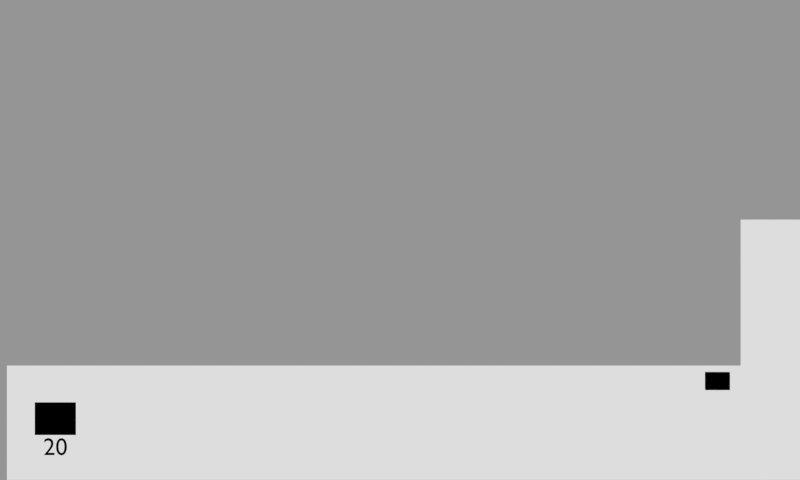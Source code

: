 # Source: HUD.blend  (saved by Blender 2.75.0; exported with 4.5.12 LTS)
import bpy
from mathutils import Matrix  # noqa: F401  (used for matrix-valued properties, if any)

bpy.ops.wm.read_factory_settings(use_empty=True)
scene = bpy.context.scene
scene.name = 'Hud'

# ---- collections
col_collection_1 = bpy.data.collections.new('Collection 1'); scene.collection.children.link(col_collection_1)

# ---- materials (node trees are filled in below, after node groups)
mat_hud = bpy.data.materials.new('HUD')
mat_hud.alpha_threshold = 0.0
mat_hud.use_transparent_shadow = False
mat_hud.roughness = 0.5
mat_lifebar = bpy.data.materials.new('LifeBar')
mat_lifebar.alpha_threshold = 0.0
mat_lifebar.use_transparent_shadow = False
mat_lifebar.diffuse_color = (1.0, 1.0, 1.0, 1.0)
mat_lifebar.roughness = 0.5
mat_rockethudreload = bpy.data.materials.new('rockethudreload')
mat_rockethudreload.alpha_threshold = 0.0
mat_rockethudreload.use_transparent_shadow = False
mat_rockethudreload.roughness = 0.5

# ---- material node trees

# ---- cameras
cam_camera_001 = bpy.data.cameras.new('Camera.001')
cam_camera_001.type = 'ORTHO'
cam_camera_001.clip_end = 100.0
cam_camera_001.lens = 35.0
cam_camera_001.sensor_width = 32.0
cam_camera_001.sensor_height = 18.0
cam_camera_001.display_size = 2.0
cam_camera_001.dof.focus_distance = 0.0
cam_camera_001.dof.aperture_fstop = 128.0

# ---- meshes
me_plane_008 = bpy.data.meshes.new('Plane.008')
me_plane_008.from_pydata([(-1.0, -1.0, 0.0), (1.0, -1.0, 0.0), (-1.0, 1.0, 0.0), (1.0, 1.0, 0.0)], [], [(0, 1, 3, 2)])
_uv = me_plane_008.uv_layers.new(name='UVMap')
_uv.uv.foreach_set('vector', [0.8547, 0.2085, 0.926, 0.2085, 0.926, 0.256, 0.8547, 0.256])
me_plane_008.materials.append(mat_hud)
me_plane_008.use_remesh_preserve_volume = False
me_plane_008.use_remesh_preserve_attributes = False
me_plane_008.use_mirror_vertex_groups = False
me_plane_008.update()
me_plane_007 = bpy.data.meshes.new('Plane.007')
me_plane_007.from_pydata([(-1.0, -1.0, 0.0), (1.0, -1.0, 0.0), (-1.0, 1.0, 0.0), (1.0, 1.0, 0.0)], [], [(0, 1, 3, 2)])
_uv = me_plane_007.uv_layers.new(name='UVMap')
_uv.uv.foreach_set('vector', [0.8547, 0.2622, 0.926, 0.2622, 0.926, 0.3098, 0.8547, 0.3098])
me_plane_007.materials.append(mat_hud)
me_plane_007.use_remesh_preserve_volume = False
me_plane_007.use_remesh_preserve_attributes = False
me_plane_007.use_mirror_vertex_groups = False
me_plane_007.update()
me_plane_006 = bpy.data.meshes.new('Plane.006')
me_plane_006.from_pydata([(-1.0, -1.0, 0.0), (1.0, -1.0, 0.0), (-1.0, 1.0, 0.0), (1.0, 1.0, 0.0)], [], [(0, 1, 3, 2)])
_uv = me_plane_006.uv_layers.new(name='UVMap')
_uv.uv.foreach_set('vector', [0.8665, 0.3192, 0.9142, 0.3192, 0.9142, 0.3668, 0.8665, 0.3668])
me_plane_006.materials.append(mat_hud)
me_plane_006.use_remesh_preserve_volume = False
me_plane_006.use_remesh_preserve_attributes = False
me_plane_006.use_mirror_vertex_groups = False
me_plane_006.update()
me_plane_005 = bpy.data.meshes.new('Plane.005')
me_plane_005.from_pydata([(-1.0, -1.0, 0.0), (1.0, -1.0, 0.0), (-1.0, 1.0, 0.0), (1.0, 1.0, 0.0)], [], [(0, 1, 3, 2)])
_uv = me_plane_005.uv_layers.new(name='UVMap')
_uv.uv.foreach_set('vector', [0.8542, 0.3754, 0.9265, 0.3754, 0.9265, 0.423, 0.8542, 0.423])
me_plane_005.materials.append(mat_hud)
me_plane_005.use_remesh_preserve_volume = False
me_plane_005.use_remesh_preserve_attributes = False
me_plane_005.use_mirror_vertex_groups = False
me_plane_005.update()
me_plane_004 = bpy.data.meshes.new('Plane.004')
me_plane_004.from_pydata([(-1.0, -1.0, 0.0), (1.0, -1.0, 0.0), (-1.0, 1.0, 0.0), (1.0, 1.0, 0.0)], [], [(0, 1, 3, 2)])
_uv = me_plane_004.uv_layers.new(name='UVMap')
_uv.uv.foreach_set('vector', [0.8462, 0.4291, 0.9185, 0.4291, 0.9185, 0.4767, 0.8462, 0.4767])
me_plane_004.materials.append(mat_hud)
me_plane_004.use_remesh_preserve_volume = False
me_plane_004.use_remesh_preserve_attributes = False
me_plane_004.use_mirror_vertex_groups = False
me_plane_004.update()
me_plane_003 = bpy.data.meshes.new('Plane.003')
me_plane_003.from_pydata([(-1.0, -1.0, 0.0), (1.0, -1.0, 0.0), (-1.0, 1.0, 0.0), (1.0, 1.0, 0.0)], [], [(0, 1, 3, 2)])
_uv = me_plane_003.uv_layers.new(name='UVMap')
_uv.uv.foreach_set('vector', [0.8657, 0.4865, 0.9094, 0.4865, 0.9094, 0.5341, 0.8657, 0.5341])
me_plane_003.materials.append(mat_hud)
me_plane_003.use_remesh_preserve_volume = False
me_plane_003.use_remesh_preserve_attributes = False
me_plane_003.use_mirror_vertex_groups = False
me_plane_003.update()
me_plane_002 = bpy.data.meshes.new('Plane.002')
me_plane_002.from_pydata([(-1.0, -1.0, 0.0), (1.0, -1.0, 0.0), (-1.0, 1.0, 0.0), (1.0, 1.0, 0.0)], [], [(0, 1, 3, 2)])
_uv = me_plane_002.uv_layers.new(name='UVMap')
_uv.uv.foreach_set('vector', [0.8657, 0.5409, 0.9094, 0.5409, 0.9094, 0.5885, 0.8657, 0.5885])
me_plane_002.materials.append(mat_hud)
me_plane_002.use_remesh_preserve_volume = False
me_plane_002.use_remesh_preserve_attributes = False
me_plane_002.use_mirror_vertex_groups = False
me_plane_002.update()
me_plane_001 = bpy.data.meshes.new('Plane.001')
me_plane_001.from_pydata([(1.34, -1.0, 0.0), (1.34, 0.3333, 0.0), (1.34, -0.414, 0.0), (-1.505, -1.0, 0.0), (1.118, -1.0, 0.0), (1.118, 0.3333, 0.0), (1.118, -0.414, 0.0), (-1.505, -0.414, 0.0), (-0.4529, -1.0, 0.0), (0.318, -1.0, 0.0), (0.318, -0.414, 0.0), (-0.4529, -0.414, 0.0), (-1.149, -0.414, 0.0), (-1.149, -1.0, 0.0), (0.7696, -1.0, 0.0), (0.7696, -0.414, 0.0), (-0.8008, -1.0, 0.0), (-0.8008, -0.414, 0.0), (-0.6848, -1.0, 0.0), (-0.6031, -1.0, 0.0), (-0.6031, -0.414, 0.0), (-0.6848, -0.414, 0.0)], [], [(14, 4, 6, 15), (2, 1, 5, 6), (0, 2, 6, 4), (19, 8, 11, 20), (8, 9, 10, 11), (3, 13, 12, 7), (9, 14, 15, 10), (13, 16, 17, 12), (16, 18, 21, 17), (18, 19, 20, 21)])
_uv = me_plane_001.uv_layers.new(name='UVMap')
_uv.uv.foreach_set('vector', [0.7714, 0.00499, 0.9238, 0.00499, 0.9238, 0.2062, 0.7714, 0.2062, 0.9962, 0.2062, 0.9962, 0.4878, 0.9238, 0.4878, 0.9238, 0.2062, 0.9962, 0.00499, 0.9962, 0.2062, 0.9238, 0.2062, 0.9238, 0.00499, 0.2889, 0.00499, 0.3143, 0.00499, 0.3143, 0.2062, 0.2889, 0.2062, 0.3143, 0.00499, 0.6191, 0.00499, 0.6191, 0.2062, 0.3143, 0.2062, 0.009568, 0.00499, 0.1619, 0.00499, 0.1619, 0.2062, 0.009568, 0.2062, 0.6191, 0.00499, 0.7714, 0.00499, 0.7714, 0.2062, 0.6191, 0.2062, 0.1619, 0.00499, 0.2381, 0.00499, 0.2381, 0.2062, 0.1619, 0.2062, 0.2381, 0.00499, 0.2635, 0.00499, 0.2635, 0.2062, 0.2381, 0.2062, 0.2635, 0.00499, 0.2889, 0.00499, 0.2889, 0.2062, 0.2635, 0.2062])
me_plane_001.materials.append(mat_hud)
me_plane_001.use_remesh_preserve_volume = False
me_plane_001.use_remesh_preserve_attributes = False
me_plane_001.use_mirror_vertex_groups = False
me_plane_001.update()
me_plane_011 = bpy.data.meshes.new('Plane.011')
me_plane_011.from_pydata([(-0.8214, -9.537e-07, -3.815e-06), (0.8214, -9.537e-07, -3.815e-06), (-0.8214, 12.13, -3.815e-06), (0.8214, 12.13, -3.815e-06)], [], [(0, 1, 3, 2)])
me_plane_011.materials.append(mat_lifebar)
me_plane_011.use_remesh_preserve_volume = False
me_plane_011.use_remesh_preserve_attributes = False
me_plane_011.use_mirror_vertex_groups = False
me_plane_011.update()
me_plane_010 = bpy.data.meshes.new('Plane.010')
me_plane_010.from_pydata([(-1.271, 2.384e-07, 0.0), (1.271, 2.384e-07, 0.0), (-1.271, 5.032, 0.0), (1.271, 5.032, 0.0)], [], [(0, 1, 3, 2)])
me_plane_010.materials.append(mat_rockethudreload)
me_plane_010.use_remesh_preserve_volume = False
me_plane_010.use_remesh_preserve_attributes = False
me_plane_010.use_mirror_vertex_groups = False
me_plane_010.update()
me_plane = bpy.data.meshes.new('Plane')
me_plane.from_pydata([(0.0, -1.0, 0.0), (2.0, -1.0, 0.0), (0.0, 1.0, 0.0), (2.0, 1.0, 0.0)], [], [(0, 1, 3, 2)])
me_plane.materials.append(mat_lifebar)
me_plane.use_remesh_preserve_volume = False
me_plane.use_remesh_preserve_attributes = False
me_plane.use_mirror_vertex_groups = False
me_plane.update()

# ---- curves / text
txt_text = bpy.data.curves.new('Text', 'FONT')
txt_text.dimensions = '2D'
txt_text.body = '20'
txt_text.use_path_clamp = True
txt_text.bevel_resolution = 0

# ---- objects
ob_rocket_icon = bpy.data.objects.new('rocket_icon', me_plane_008)
ob_cut_icon = bpy.data.objects.new('cut_icon', me_plane_007)
ob_gun_icon = bpy.data.objects.new('gun_icon', me_plane_006)
ob_mini_gun_icon = bpy.data.objects.new('mini_gun_icon', me_plane_005)
ob_planeur_icon = bpy.data.objects.new('planeur_icon', me_plane_004)
ob_catapulte_icon = bpy.data.objects.new('catapulte_icon', me_plane_003)
ob_turbo_reload_timer = bpy.data.objects.new('turbo_reload_timer', txt_text)
ob_turbo_icon = bpy.data.objects.new('turbo_icon', me_plane_002)
ob_plane = bpy.data.objects.new('Plane', me_plane_001)
ob_jauge_vitesse = bpy.data.objects.new('jauge_vitesse', me_plane_011)
ob_jauge_munition = bpy.data.objects.new('jauge_munition', me_plane_010)
ob_jauge_vie = bpy.data.objects.new('jauge_vie', me_plane)
ob_hud = bpy.data.objects.new('hud', cam_camera_001)

# ---- transforms, parenting, visibility, modifiers, constraints
ob_rocket_icon.location = (2.382, -1.059, -5.674)
ob_rocket_icon.scale = (0.09218, 0.06633, 0.0836)
ob_rocket_icon.lineart.crease_threshold = 0.0
ob_cut_icon.location = (2.382, -1.059, -5.674)
ob_cut_icon.scale = (0.09218, 0.06633, 0.0836)
ob_cut_icon.lineart.crease_threshold = 0.0
ob_gun_icon.location = (2.382, -1.059, -5.674)
ob_gun_icon.scale = (0.07622, 0.06633, 0.0836)
ob_gun_icon.lineart.crease_threshold = 0.0
ob_mini_gun_icon.location = (2.382, -1.059, -5.674)
ob_mini_gun_icon.scale = (0.0836, 0.06633, 0.0836)
ob_mini_gun_icon.lineart.crease_threshold = 0.0
ob_planeur_icon.location = (-2.585, -1.34, -5.678)
ob_planeur_icon.scale = (0.1541, 0.1222, 0.1541)
ob_planeur_icon.lineart.crease_threshold = 0.0
ob_catapulte_icon.location = (-2.585, -1.34, -5.678)
ob_catapulte_icon.scale = (0.1541, 0.1222, 0.1541)
ob_catapulte_icon.lineart.crease_threshold = 0.0
ob_turbo_reload_timer.location = (-2.676, -1.613, -5.678)
ob_turbo_reload_timer.scale = (0.1829, 0.1829, 0.1829)
ob_turbo_reload_timer.lineart.crease_threshold = 0.0
ob_turbo_icon.location = (-2.585, -1.34, -5.678)
ob_turbo_icon.scale = (0.1541, 0.1222, 0.1541)
ob_turbo_icon.lineart.crease_threshold = 0.0
ob_plane.location = (0.2091, -0.335, -5.678)
ob_plane.scale = (2.098, 1.465, 1.465)
ob_plane.lineart.crease_threshold = 0.0
ob_jauge_vitesse.location = (2.75, -1.692, -5.79)
ob_jauge_vitesse.scale = (0.1498, 0.0004239, 0.1242)
ob_jauge_vitesse.color = (1.0, 0.514, 0.0, 1.0)
ob_jauge_vitesse.lineart.crease_threshold = 0.0
ob_jauge_munition.location = (2.386, -1.659, -5.79)
ob_jauge_munition.scale = (0.1946, 0.001005, 0.1262)
ob_jauge_munition.color = (0.9998, 0.004032, 0.0, 1.0)
ob_jauge_munition.lineart.crease_threshold = 0.0
ob_jauge_vie.location = (-0.9618, -1.502, -5.726)
ob_jauge_vie.scale = (0.01681, 0.1029, 0.1262)
ob_jauge_vie.color = (0.9998, 0.004032, 0.0, 1.0)
ob_jauge_vie.lineart.crease_threshold = 0.0
ob_hud.location = (0.0, 0.0, 0.0)
ob_hud.lineart.crease_threshold = 0.0

# ---- collection membership
col_collection_1.objects.link(ob_rocket_icon)
col_collection_1.objects.link(ob_cut_icon)
col_collection_1.objects.link(ob_gun_icon)
col_collection_1.objects.link(ob_mini_gun_icon)
col_collection_1.objects.link(ob_planeur_icon)
col_collection_1.objects.link(ob_catapulte_icon)
col_collection_1.objects.link(ob_turbo_reload_timer)
col_collection_1.objects.link(ob_turbo_icon)
col_collection_1.objects.link(ob_plane)
col_collection_1.objects.link(ob_jauge_vitesse)
col_collection_1.objects.link(ob_jauge_munition)
col_collection_1.objects.link(ob_jauge_vie)
col_collection_1.objects.link(ob_hud)

# ---- scene / render settings (as saved in the file)
scene.camera = ob_hud
scene.frame_start = 1; scene.frame_end = 250; scene.frame_set(0)
scene.render.engine = 'BLENDER_EEVEE_NEXT'
scene.render.image_settings.exr_codec = 'NONE'
scene.render.resolution_x = 1280
scene.render.resolution_y = 768
scene.render.resolution_percentage = 50
scene.render.dither_intensity = 0.0
scene.cycles.use_denoising = False
scene.cycles.samples = 10
scene.cycles.sampling_pattern = 'TABULATED_SOBOL'
scene.cycles.light_sampling_threshold = 0.0
scene.cycles.use_adaptive_sampling = False
scene.cycles.use_light_tree = False
scene.cycles.blur_glossy = 0.0
scene.cycles.pixel_filter_type = 'GAUSSIAN'
scene.cycles.sample_clamp_indirect = 0.0
scene.view_settings.view_transform = 'Standard'
bpy.context.view_layer.update()

# ---- added for rendering (the .blend has no usable light): sun + grey world if the file has none
light_auto_sun = bpy.data.lights.new('AutoSun', 'SUN')
light_auto_sun.energy = 3.0
light_auto_sun.angle = 0.0523599
ob_auto_sun = bpy.data.objects.new('AutoSun', light_auto_sun)
scene.collection.objects.link(ob_auto_sun)
ob_auto_sun.rotation_euler = (0.872665, 0.174533, 0.523599)
if scene.world is None:
    world_auto = bpy.data.worlds.new('AutoWorld')
    world_auto.color = (0.3, 0.3, 0.3)
    scene.world = world_auto
bpy.context.view_layer.update()

